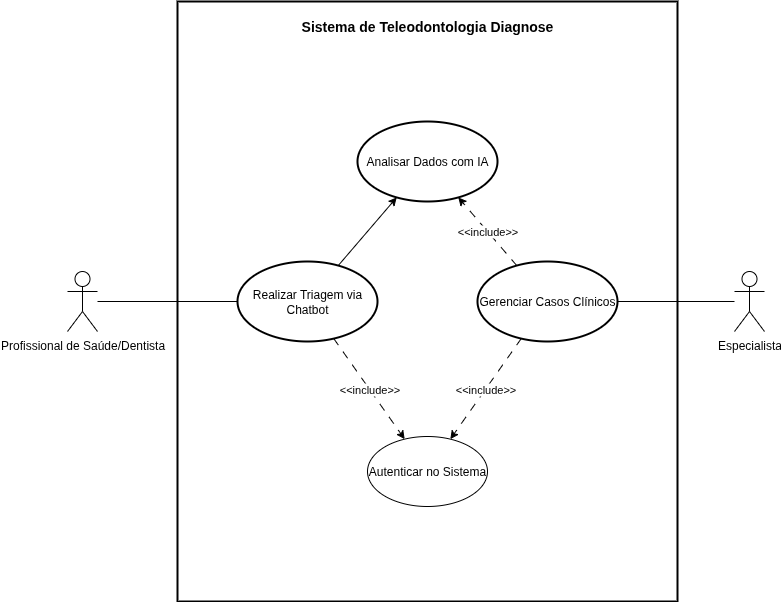

The diagram above was exported from draw.io. Its source (the exported page's mxGraphModel, read from the mxfile embedded in the PNG):
<mxGraphModel dx="1501" dy="889" grid="1" gridSize="10" guides="1" tooltips="1" connect="1" arrows="1" fold="1" page="1" pageScale="1" pageWidth="827" pageHeight="1169" math="0" shadow="0">
  <root>
    <mxCell id="0" />
    <mxCell id="1" parent="0" />
    <mxCell id="actor-1" value="Profissional de Saúde/Dentista" style="shape=umlActor;verticalLabelPosition=bottom;verticalAlign=top;html=1;outlineConnect=0;" vertex="1" parent="1">
      <mxGeometry x="130" y="350" width="30" height="60" as="geometry" />
    </mxCell>
    <mxCell id="system-boundary" value="" style="rounded=0;whiteSpace=wrap;html=1;strokeWidth=2;" vertex="1" parent="1">
      <mxGeometry x="240" y="80" width="500" height="600" as="geometry" />
    </mxCell>
    <mxCell id="actor-2" value="Especialista" style="shape=umlActor;verticalLabelPosition=bottom;verticalAlign=top;html=1;outlineConnect=0;" vertex="1" parent="1">
      <mxGeometry x="797" y="350" width="30" height="60" as="geometry" />
    </mxCell>
    <mxCell id="system-title" value="Sistema de Teleodontologia Diagnose" style="text;html=1;align=center;verticalAlign=middle;whiteSpace=wrap;rounded=0;fontSize=14;fontStyle=1" vertex="1" parent="1">
      <mxGeometry x="360" y="90" width="260" height="30" as="geometry" />
    </mxCell>
    <mxCell id="usecase-1" value="Realizar Triagem via Chatbot" style="ellipse;whiteSpace=wrap;html=1;strokeWidth=2;" vertex="1" parent="1">
      <mxGeometry x="300" y="340" width="140" height="80" as="geometry" />
    </mxCell>
    <mxCell id="usecase-2" value="Analisar Dados com IA" style="ellipse;whiteSpace=wrap;html=1;strokeWidth=2;" vertex="1" parent="1">
      <mxGeometry x="420" y="200" width="140" height="80" as="geometry" />
    </mxCell>
    <mxCell id="usecase-3" value="Gerenciar Casos Clínicos" style="ellipse;whiteSpace=wrap;html=1;strokeWidth=2;" vertex="1" parent="1">
      <mxGeometry x="540" y="340" width="140" height="80" as="geometry" />
    </mxCell>
    <mxCell id="usecase-4" value="Autenticar no Sistema" style="ellipse;whiteSpace=wrap;html=1;" vertex="1" parent="1">
      <mxGeometry x="430" y="515" width="120" height="70" as="geometry" />
    </mxCell>
    <mxCell id="association-1" style="edgeStyle=none;shape=connector;rounded=0;orthogonalLoop=1;jettySize=auto;html=1;endArrow=none;endFill=0;" edge="1" parent="1" source="actor-1" target="usecase-1">
      <mxGeometry relative="1" as="geometry" />
    </mxCell>
    <mxCell id="association-2" style="edgeStyle=none;shape=connector;rounded=0;orthogonalLoop=1;jettySize=auto;html=1;endArrow=none;endFill=0;" edge="1" parent="1" source="actor-2" target="usecase-3">
      <mxGeometry relative="1" as="geometry" />
    </mxCell>
    <mxCell id="include-1" value="&amp;lt;&amp;lt;include&amp;gt;&amp;gt;" style="edgeStyle=none;shape=connector;rounded=0;orthogonalLoop=1;jettySize=auto;html=1;endArrow=classic;endFill=1;dashed=1;dashPattern=8 8;" edge="1" parent="1" source="usecase-1" target="usecase-4">
      <mxGeometry relative="1" as="geometry" />
    </mxCell>
    <mxCell id="include-2" value="&amp;lt;&amp;lt;include&amp;gt;&amp;gt;" style="edgeStyle=none;shape=connector;rounded=0;orthogonalLoop=1;jettySize=auto;html=1;endArrow=classic;endFill=1;dashed=1;dashPattern=8 8;" edge="1" parent="1" source="usecase-3" target="usecase-4">
      <mxGeometry relative="1" as="geometry" />
    </mxCell>
    <mxCell id="include-3" value="&amp;lt;&amp;lt;include&amp;gt;&amp;gt;" style="edgeStyle=none;shape=connector;rounded=0;orthogonalLoop=1;jettySize=auto;html=1;endArrow=classic;endFill=1;dashed=1;dashPattern=8 8;" edge="1" parent="1" source="usecase-3" target="usecase-2">
      <mxGeometry relative="1" as="geometry">
        <mxPoint x="530" y="280" as="targetPoint" />
      </mxGeometry>
    </mxCell>
    <mxCell id="association-3" style="edgeStyle=none;shape=connector;rounded=0;orthogonalLoop=1;jettySize=auto;html=1;endArrow=classic;endFill=1;" edge="1" parent="1" source="usecase-1" target="usecase-2">
      <mxGeometry relative="1" as="geometry">
        <mxPoint x="440" y="360" as="sourcePoint" />
      </mxGeometry>
    </mxCell>
  </root>
</mxGraphModel>